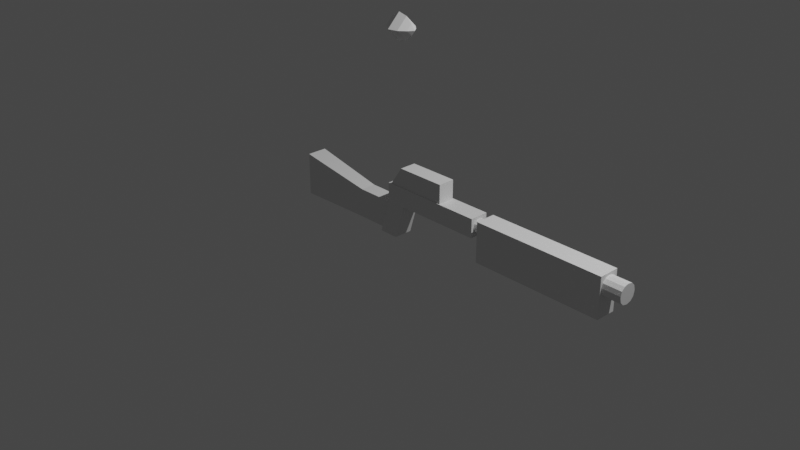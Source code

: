 # Source: guns.blend  (saved by Blender 3.5.10; exported with 4.5.12 LTS)
import bpy
from mathutils import Matrix  # noqa: F401  (used for matrix-valued properties, if any)

bpy.ops.wm.read_factory_settings(use_empty=True)
scene = bpy.context.scene
scene.name = 'Scene'

# ---- collections
col_collection = bpy.data.collections.new('Collection'); scene.collection.children.link(col_collection)

# ---- materials (node trees are filled in below, after node groups)
mat_material = bpy.data.materials.new('Material')
mat_material.alpha_threshold = 0.0
mat_material.use_transparent_shadow = False
mat_material.roughness = 0.5
mat_material.line_color = (0.0, 0.0, 0.0, 1.0)

# ---- material node trees
mat_material.use_nodes = True; mat_material.node_tree.nodes.clear()
_N = mat_material.node_tree.nodes; _L = mat_material.node_tree.links
n0 = _N.new('ShaderNodeOutputMaterial'); n0.name = 'Material Output'; n0.location = (300, 300)
n1 = _N.new('ShaderNodeBsdfPrincipled'); n1.name = 'Principled BSDF'; n1.location = (10, 300)
n1.distribution = 'GGX'
n1.subsurface_method = 'RANDOM_WALK_SKIN'
n1.inputs[3].default_value = 1.45
n1.inputs[27].default_value = (0.0, 0.0, 0.0, 1.0)
n1.inputs[28].default_value = 1.0
_L.new(n1.outputs[0], n0.inputs[0])
n0.is_active_output = True

# ---- world
world_world = bpy.data.worlds.new('World'); scene.world = world_world
world_world.use_nodes = True; world_world.node_tree.nodes.clear()
_N = world_world.node_tree.nodes; _L = world_world.node_tree.links
n0 = _N.new('ShaderNodeOutputWorld'); n0.name = 'World Output'; n0.location = (300, 300)
n1 = _N.new('ShaderNodeBackground'); n1.name = 'Background'; n1.location = (10, 300)
n1.inputs[0].default_value = (0.05088, 0.05088, 0.05088, 1.0)
_L.new(n1.outputs[0], n0.inputs[0])
n0.is_active_output = True
world_world.color = (0.05088, 0.05088, 0.05088)
world_world.use_sun_shadow = False
world_world.sun_shadow_jitter_overblur = 0.0

# ---- cameras
cam_camera = bpy.data.cameras.new('Camera')
cam_camera.clip_end = 100.0
cam_camera.ortho_scale = 7.314

# ---- lights
light_light = bpy.data.lights.new('Light', 'POINT')
light_light.transmission_factor = 0.0
light_light.energy = 1000.0
light_light.shadow_soft_size = 0.1
light_light.shadow_maximum_resolution = 0.006
light_light.use_absolute_resolution = True

# ---- meshes
me_pistol = bpy.data.meshes.new('pistol')
me_pistol.from_pydata([(0.1683, 0.1, 0.4174), (0.1683, 0.1, 0.2174), (0.1683, -0.1, 0.4174), (0.1683, -0.1, 0.2174), (1.088, 0.1, 0.4174), (1.088, 0.1, 0.2174), (1.088, -0.1, 0.4174), (1.088, -0.1, 0.2174), (-0.04585, 0.1, 0.4174), (-0.04585, 0.1, 0.2174), (-0.04585, -0.1, 0.4174), (-0.04585, -0.1, 0.2174), (0.05752, -0.1, -0.1528), (0.05752, 0.1, -0.1528), (-0.1566, -0.1, -0.1528), (-0.1566, 0.1, -0.1528), (1.088, 0.003463, 0.2458), (1.088, 0.07161, 0.314), (1.088, 0.09996, 0.2175), (1.088, 0.03754, 0.2549), (1.088, 0.06248, 0.2799), (1.088, -0.07161, 0.314), (1.088, -0.003463, 0.2458), (1.088, -0.09996, 0.2175), (1.088, -0.06248, 0.2799), (1.088, -0.03754, 0.2549), (1.088, -0.003463, 0.389), (1.088, -0.07161, 0.3209), (1.088, -0.09996, 0.4174), (1.088, -0.03754, 0.3799), (1.088, -0.06248, 0.355), (1.088, 0.07161, 0.3209), (1.088, 0.003463, 0.389), (1.088, 0.09996, 0.4174), (1.088, 0.06248, 0.355), (1.088, 0.03754, 0.3799), (1.522, 0.07161, 0.314), (1.522, 0.003463, 0.2458), (1.522, 0.06248, 0.2799), (1.522, 0.03754, 0.2549), (1.522, -0.003463, 0.2458), (1.522, -0.07161, 0.314), (1.522, -0.03754, 0.2549), (1.522, -0.06248, 0.2799), (1.522, -0.07161, 0.3209), (1.522, -0.003463, 0.389), (1.522, -0.06248, 0.355), (1.522, -0.03754, 0.3799), (1.522, 0.003463, 0.389), (1.522, 0.07161, 0.3209), (1.522, 0.03754, 0.3799), (1.522, 0.06248, 0.355)], [], [(0, 2, 6, 4), (3, 7, 6, 2), (31, 49, 36, 17), (5, 7, 3, 1), (2, 10, 11, 3), (5, 1, 0, 4), (9, 11, 10, 8), (1, 9, 8, 0), (9, 15, 14, 11), (0, 8, 10, 2), (12, 14, 15, 13), (3, 12, 13, 1), (11, 14, 12, 3), (1, 13, 15, 9), (4, 33, 31, 17, 18, 5), (40, 37, 39, 38, 36, 49, 51, 50, 48, 45, 47, 46, 44, 41, 43, 42), (5, 18, 16, 22, 23, 7), (26, 45, 48, 32), (6, 28, 26, 32, 33, 4), (7, 23, 21, 27, 28, 6), (21, 41, 44, 27), (16, 18, 19), (19, 18, 20), (20, 18, 17), (21, 23, 24), (24, 23, 25), (25, 23, 22), (26, 28, 29), (29, 28, 30), (30, 28, 27), (31, 33, 34), (34, 33, 35), (35, 33, 32), (21, 24, 43, 41), (24, 25, 42, 43), (25, 22, 40, 42), (36, 38, 20, 17), (38, 39, 19, 20), (39, 37, 16, 19), (31, 34, 51, 49), (34, 35, 50, 51), (35, 32, 48, 50), (44, 46, 30, 27), (46, 47, 29, 30), (47, 45, 26, 29), (16, 37, 40, 22)])
_uv = me_pistol.uv_layers.new(name='UVMap')
_uv.uv.foreach_set('vector', [0.625, 0.5, 0.625, 0.75, 0.875, 0.75, 0.875, 0.5, 0.375, 0.75, 0.375, 1.0, 0.625, 1.0, 0.625, 0.75, 0.506, 0.25, 0.506, 0.25, 0.494, 0.25, 0.494, 0.25, 0.125, 0.5, 0.125, 0.75, 0.375, 0.75, 0.375, 0.5, 0.625, 0.75, 0.625, 0.75, 0.375, 0.75, 0.375, 0.75, 0.375, 0.25, 0.375, 0.5, 0.625, 0.5, 0.625, 0.25, 0.375, 0.5, 0.375, 0.75, 0.625, 0.75, 0.625, 0.5, 0.375, 0.5, 0.375, 0.5, 0.625, 0.5, 0.625, 0.5, 0.375, 0.5, 0.375, 0.5, 0.375, 0.75, 0.375, 0.75, 0.625, 0.5, 0.625, 0.5, 0.625, 0.75, 0.625, 0.75, 0.375, 0.75, 0.375, 0.75, 0.375, 0.5, 0.375, 0.5, 0.375, 0.75, 0.375, 0.75, 0.375, 0.5, 0.375, 0.5, 0.375, 0.75, 0.375, 0.75, 0.375, 0.75, 0.375, 0.75, 0.375, 0.5, 0.375, 0.5, 0.375, 0.5, 0.375, 0.5, 0.625, 0.25, 0.625, 0.25, 0.506, 0.25, 0.494, 0.25, 0.375, 0.25, 0.375, 0.25, 0.375, 0.119, 0.375, 0.131, 0.3909, 0.1905, 0.4345, 0.2341, 0.494, 0.25, 0.506, 0.25, 0.5655, 0.2341, 0.6091, 0.1905, 0.625, 0.131, 0.625, 0.119, 0.6091, 0.05948, 0.5655, 0.01594, 0.506, 0.0, 0.494, 0.0, 0.4345, 0.01594, 0.3909, 0.05948, 0.125, 0.5, 0.125, 0.5, 0.125, 0.619, 0.125, 0.631, 0.125, 0.75, 0.125, 0.75, 0.875, 0.631, 0.875, 0.631, 0.875, 0.619, 0.875, 0.619, 0.875, 0.75, 0.875, 0.75, 0.875, 0.631, 0.875, 0.619, 0.875, 0.5, 0.875, 0.5, 0.375, 1.0, 0.375, 1.0, 0.494, 1.0, 0.506, 1.0, 0.625, 1.0, 0.625, 1.0, 0.494, 1.0, 0.494, 1.0, 0.506, 1.0, 0.506, 1.0, 0.125, 0.619, 0.125, 0.5, 0.125, 0.5595, 0.125, 0.5595, 0.125, 0.5, 0.125, 0.5159, 0.125, 0.5159, 0.125, 0.5, 0.125, 0.5, 0.125, 0.75, 0.125, 0.75, 0.125, 0.7341, 0.125, 0.7341, 0.125, 0.75, 0.125, 0.6905, 0.125, 0.6905, 0.125, 0.75, 0.125, 0.631, 0.625, 1.0, 0.625, 1.0, 0.6091, 1.0, 0.6091, 1.0, 0.625, 1.0, 0.5655, 1.0, 0.5655, 1.0, 0.625, 1.0, 0.506, 1.0, 0.506, 0.25, 0.625, 0.25, 0.5655, 0.25, 0.5655, 0.25, 0.625, 0.25, 0.6091, 0.25, 0.6091, 0.25, 0.625, 0.25, 0.625, 0.25, 0.494, 1.0, 0.375, 1.0, 0.375, 1.0, 0.494, 1.0, 0.125, 0.75, 0.125, 0.6905, 0.125, 0.6905, 0.125, 0.75, 0.125, 0.6905, 0.125, 0.631, 0.125, 0.631, 0.125, 0.6905, 0.494, 0.25, 0.375, 0.25, 0.375, 0.25, 0.494, 0.25, 0.125, 0.5, 0.125, 0.5595, 0.125, 0.5595, 0.125, 0.5, 0.125, 0.5595, 0.125, 0.619, 0.125, 0.619, 0.125, 0.5595, 0.506, 0.25, 0.5655, 0.25, 0.5655, 0.25, 0.506, 0.25, 0.5655, 0.25, 0.625, 0.25, 0.625, 0.25, 0.5655, 0.25, 0.875, 0.5, 0.875, 0.619, 0.875, 0.619, 0.875, 0.5, 0.506, 1.0, 0.5655, 1.0, 0.5655, 1.0, 0.506, 1.0, 0.5655, 1.0, 0.625, 1.0, 0.625, 1.0, 0.5655, 1.0, 0.875, 0.75, 0.875, 0.631, 0.875, 0.631, 0.875, 0.75, 0.125, 0.619, 0.125, 0.619, 0.125, 0.631, 0.125, 0.631])
me_pistol.materials.append(mat_material)
me_pistol.use_mirror_vertex_groups = False
me_pistol.update()
me_aim = bpy.data.meshes.new('aim')
me_aim.from_pydata([(0.6554, -0.08912, 0.3963), (0.6554, -0.08912, 0.619), (0.6554, 0.08912, 0.3963), (0.6554, 0.08912, 0.619), (-0.02961, -0.08912, 0.3963), (0.1221, -0.08912, 0.619), (-0.02961, 0.08912, 0.3963), (0.1221, 0.08912, 0.619)], [], [(0, 2, 3, 1), (2, 6, 7, 3), (6, 4, 5, 7), (4, 0, 1, 5), (7, 5, 1, 3)])
_uv = me_aim.uv_layers.new(name='UVMap')
_uv.uv.foreach_set('vector', [0.375, 0.0, 0.375, 0.25, 0.625, 0.25, 0.625, 0.0, 0.375, 0.25, 0.375, 0.5, 0.625, 0.5, 0.625, 0.25, 0.375, 0.5, 0.375, 0.75, 0.625, 0.75, 0.625, 0.5, 0.375, 0.75, 0.375, 1.0, 0.625, 1.0, 0.625, 0.75, 0.625, 0.5, 0.625, 0.75, 0.875, 0.75, 0.875, 0.5])
me_aim.update()
me_barrel = bpy.data.meshes.new('barrel')
me_barrel.from_pydata([(2.59, -0.1099, -0.006092), (2.59, -0.1099, 0.4188), (2.59, 0.1099, -0.006092), (2.59, 0.1099, 0.4188), (1.165, -0.1099, -0.006092), (1.165, -0.1099, 0.4188), (1.165, 0.1099, -0.006092), (1.165, 0.1099, 0.4188), (2.59, 0.006502, 0.1933), (2.59, 0.09696, 0.2837), (2.59, 0.05173, 0.2054), (2.59, 0.08484, 0.2385), (2.59, -0.09696, 0.2837), (2.59, -0.006502, 0.1933), (2.59, -0.08484, 0.2385), (2.59, -0.05173, 0.2054), (2.59, -0.006502, 0.3937), (2.59, -0.09696, 0.3033), (2.59, -0.05173, 0.3816), (2.59, -0.08484, 0.3485), (2.59, 0.09696, 0.3033), (2.59, 0.006502, 0.3937), (2.59, 0.08484, 0.3485), (2.59, 0.05173, 0.3816), (2.791, 0.09696, 0.2837), (2.791, 0.006502, 0.1933), (2.791, 0.08484, 0.2385), (2.791, 0.05173, 0.2054), (2.791, -0.006502, 0.1933), (2.791, -0.09696, 0.2837), (2.791, -0.05173, 0.2054), (2.791, -0.08484, 0.2385), (2.791, -0.09696, 0.3033), (2.791, -0.006502, 0.3937), (2.791, -0.08484, 0.3485), (2.791, -0.05173, 0.3816), (2.791, 0.006502, 0.3937), (2.791, 0.09696, 0.3033), (2.791, 0.05173, 0.3816), (2.791, 0.08484, 0.3485)], [], [(28, 25, 27, 26, 24, 37, 39, 38, 36, 33, 35, 34, 32, 29, 31, 30), (2, 6, 7, 3), (6, 4, 5, 7), (4, 0, 1, 5), (2, 0, 4, 6), (7, 5, 1, 3), (12, 29, 32, 17), (20, 37, 24, 9), (16, 33, 36, 21), (2, 3, 1, 0), (8, 10, 27, 25), (10, 11, 26, 27), (11, 9, 24, 26), (36, 38, 23, 21), (38, 39, 22, 23), (39, 37, 20, 22), (16, 18, 35, 33), (18, 19, 34, 35), (19, 17, 32, 34), (28, 30, 15, 13), (30, 31, 14, 15), (31, 29, 12, 14), (8, 25, 28, 13)])
_uv = me_barrel.uv_layers.new(name='UVMap')
_uv.uv.foreach_set('vector', [0.375, 0.1166, 0.375, 0.1334, 0.3901, 0.1917, 0.4314, 0.2344, 0.4878, 0.25, 0.5122, 0.25, 0.5686, 0.2344, 0.6099, 0.1917, 0.625, 0.1334, 0.625, 0.1166, 0.6099, 0.05831, 0.5686, 0.01562, 0.5122, 0.0, 0.4878, 0.0, 0.4314, 0.01562, 0.3901, 0.05831, 0.375, 0.25, 0.375, 0.5, 0.625, 0.5, 0.625, 0.25, 0.375, 0.5, 0.375, 0.75, 0.625, 0.75, 0.625, 0.5, 0.375, 0.75, 0.375, 1.0, 0.625, 1.0, 0.625, 0.75, 0.125, 0.5, 0.125, 0.75, 0.375, 0.75, 0.375, 0.5, 0.625, 0.5, 0.625, 0.75, 0.875, 0.75, 0.875, 0.5, 0.4878, 1.0, 0.4878, 1.0, 0.5122, 1.0, 0.5122, 1.0, 0.5122, 0.25, 0.5122, 0.25, 0.4878, 0.25, 0.4878, 0.25, 0.875, 0.6334, 0.875, 0.6334, 0.875, 0.6166, 0.875, 0.6166, 0.375, 0.25, 0.625, 0.25, 0.875, 0.75, 0.375, 1.0, 0.125, 0.6166, 0.125, 0.5583, 0.125, 0.5583, 0.125, 0.6166, 0.125, 0.5583, 0.125, 0.5, 0.125, 0.5, 0.125, 0.5583, 0.375, 0.25, 0.4878, 0.25, 0.4878, 0.25, 0.375, 0.25, 0.875, 0.6166, 0.875, 0.5, 0.875, 0.5, 0.875, 0.6166, 0.625, 0.25, 0.5686, 0.25, 0.5686, 0.25, 0.625, 0.25, 0.5686, 0.25, 0.5122, 0.25, 0.5122, 0.25, 0.5686, 0.25, 0.875, 0.6334, 0.875, 0.75, 0.875, 0.75, 0.875, 0.6334, 0.625, 1.0, 0.5686, 1.0, 0.5686, 1.0, 0.625, 1.0, 0.5686, 1.0, 0.5122, 1.0, 0.5122, 1.0, 0.5686, 1.0, 0.125, 0.6334, 0.125, 0.6917, 0.125, 0.6917, 0.125, 0.6334, 0.125, 0.6917, 0.125, 0.75, 0.125, 0.75, 0.125, 0.6917, 0.375, 1.0, 0.4878, 1.0, 0.4878, 1.0, 0.375, 1.0, 0.125, 0.6166, 0.125, 0.6166, 0.125, 0.6334, 0.125, 0.6334])
me_barrel.update()
me_pistol_fire = bpy.data.meshes.new('pistol_fire')
me_pistol_fire.from_pydata([(-0.1, 0.0, -0.07566), (-0.1, -0.07566, 0.0), (-0.1, 0.07566, 0.0), (-0.1, 0.0, 0.07566), (0.1, 0.0, -0.118), (0.1, -0.118, 0.0), (0.1, 0.118, 0.0), (0.1, 0.0, 0.118), (0.0, 0.1414, 0.0), (0.0, 0.0, 0.1414), (0.0, 0.0, -0.1414), (0.0, -0.1414, 0.0), (0.1667, 0.0, 0.05936), (0.1667, 0.05936, 0.0), (0.1667, 0.0, -0.05936), (0.1667, -0.05936, 0.0), (0.2084, 0.0, 0.0), (0.2084, 0.0, 0.0), (0.2084, 0.0, 0.0), (0.2084, 0.0, 0.0)], [], [(0, 1, 3, 2), (8, 9, 7, 6), (7, 5, 15, 12), (10, 11, 1, 0), (8, 6, 4, 10), (9, 3, 1, 11), (7, 9, 11, 5), (2, 8, 10, 0), (4, 5, 11, 10), (2, 3, 9, 8), (15, 14, 18, 19), (6, 7, 12, 13), (5, 4, 14, 15), (4, 6, 13, 14), (17, 16, 19, 18), (14, 13, 17, 18), (12, 15, 19, 16), (13, 12, 16, 17)])
_uv = me_pistol_fire.uv_layers.new(name='UVMap')
_uv.uv.foreach_set('vector', [0.375, 0.0, 0.625, 0.0, 0.625, 0.25, 0.375, 0.25, 0.375, 0.375, 0.625, 0.375, 0.625, 0.5, 0.375, 0.5, 0.625, 0.5, 0.625, 0.75, 0.625, 0.75, 0.625, 0.5, 0.375, 0.875, 0.625, 0.875, 0.625, 1.0, 0.375, 1.0, 0.25, 0.5, 0.375, 0.5, 0.375, 0.75, 0.25, 0.75, 0.75, 0.5, 0.875, 0.5, 0.875, 0.75, 0.75, 0.75, 0.625, 0.5, 0.75, 0.5, 0.75, 0.75, 0.625, 0.75, 0.125, 0.5, 0.25, 0.5, 0.25, 0.75, 0.125, 0.75, 0.375, 0.75, 0.625, 0.75, 0.625, 0.875, 0.375, 0.875, 0.375, 0.25, 0.625, 0.25, 0.625, 0.375, 0.375, 0.375, 0.625, 0.75, 0.375, 0.75, 0.375, 0.75, 0.625, 0.75, 0.375, 0.5, 0.625, 0.5, 0.625, 0.5, 0.375, 0.5, 0.625, 0.75, 0.375, 0.75, 0.375, 0.75, 0.625, 0.75, 0.375, 0.75, 0.375, 0.5, 0.375, 0.5, 0.375, 0.75, 0.375, 0.5, 0.625, 0.5, 0.625, 0.75, 0.375, 0.75, 0.375, 0.75, 0.375, 0.5, 0.375, 0.5, 0.375, 0.75, 0.625, 0.5, 0.625, 0.75, 0.625, 0.75, 0.625, 0.5, 0.375, 0.5, 0.625, 0.5, 0.625, 0.5, 0.375, 0.5])
me_pistol_fire.update()
me_bullet = bpy.data.meshes.new('bullet')
me_bullet.from_pydata([(-0.07071, -0.1414, -0.07071), (0.07071, -0.1414, 0.07071), (-0.1707, -1.688e-09, 0.02929), (-0.02929, -1.688e-09, 0.1707), (0.02929, 2.037e-09, -0.1707), (0.1707, 2.037e-09, -0.02929), (-0.07071, 0.1414, -0.07071), (0.07071, 0.1414, 0.07071), (-0.1472, -0.08621, -0.02525), (-9.218e-10, -0.1724, -9.516e-07), (0.02525, -0.08621, 0.1472), (-0.1219, 5.239e-10, 0.1219), (-0.1472, 0.08621, -0.02525), (0.02525, 0.08621, 0.1472), (8.955e-11, 0.1724, -9.545e-07), (-0.02525, 0.08621, -0.1472), (0.1472, 0.08621, 0.02525), (0.1219, -1.746e-10, -0.1219), (-0.02525, -0.08621, -0.1472), (0.1472, -0.08621, 0.02525), (-0.08395, -0.1187, 0.08395), (-0.08395, 0.1187, 0.08395), (0.08395, 0.1187, -0.08395), (0.08395, -0.1187, -0.08395), (-0.1187, 6.403e-10, -0.1187), (0.1187, -1.921e-09, 0.1187)], [], [(0, 9, 20, 8), (9, 1, 10, 20), (20, 10, 3, 11), (8, 20, 11, 2), (2, 11, 21, 12), (11, 3, 13, 21), (21, 13, 7, 14), (12, 21, 14, 6), (6, 14, 22, 15), (14, 7, 16, 22), (22, 16, 5, 17), (15, 22, 17, 4), (4, 17, 23, 18), (17, 5, 19, 23), (23, 19, 1, 9), (18, 23, 9, 0), (2, 12, 24, 8), (12, 6, 15, 24), (24, 15, 4, 18), (8, 24, 18, 0), (7, 13, 25, 16), (13, 3, 10, 25), (25, 10, 1, 19), (16, 25, 19, 5)])
_uv = me_bullet.uv_layers.new(name='UVMap')
_uv.uv.foreach_set('vector', [0.375, 0.0, 0.5, 0.0, 0.5, 0.125, 0.375, 0.125, 0.5, 0.0, 0.625, 0.0, 0.625, 0.125, 0.5, 0.125, 0.5, 0.125, 0.625, 0.125, 0.625, 0.25, 0.5, 0.25, 0.375, 0.125, 0.5, 0.125, 0.5, 0.25, 0.375, 0.25, 0.375, 0.25, 0.5, 0.25, 0.5, 0.375, 0.375, 0.375, 0.5, 0.25, 0.625, 0.25, 0.625, 0.375, 0.5, 0.375, 0.5, 0.375, 0.625, 0.375, 0.625, 0.5, 0.5, 0.5, 0.375, 0.375, 0.5, 0.375, 0.5, 0.5, 0.375, 0.5, 0.375, 0.5, 0.5, 0.5, 0.5, 0.625, 0.375, 0.625, 0.5, 0.5, 0.625, 0.5, 0.625, 0.625, 0.5, 0.625, 0.5, 0.625, 0.625, 0.625, 0.625, 0.75, 0.5, 0.75, 0.375, 0.625, 0.5, 0.625, 0.5, 0.75, 0.375, 0.75, 0.375, 0.75, 0.5, 0.75, 0.5, 0.875, 0.375, 0.875, 0.5, 0.75, 0.625, 0.75, 0.625, 0.875, 0.5, 0.875, 0.5, 0.875, 0.625, 0.875, 0.625, 1.0, 0.5, 1.0, 0.375, 0.875, 0.5, 0.875, 0.5, 1.0, 0.375, 1.0, 0.125, 0.5, 0.25, 0.5, 0.25, 0.625, 0.125, 0.625, 0.25, 0.5, 0.375, 0.5, 0.375, 0.625, 0.25, 0.625, 0.25, 0.625, 0.375, 0.625, 0.375, 0.75, 0.25, 0.75, 0.125, 0.625, 0.25, 0.625, 0.25, 0.75, 0.125, 0.75, 0.625, 0.5, 0.75, 0.5, 0.75, 0.625, 0.625, 0.625, 0.75, 0.5, 0.875, 0.5, 0.875, 0.625, 0.75, 0.625, 0.75, 0.625, 0.875, 0.625, 0.875, 0.75, 0.75, 0.75, 0.625, 0.625, 0.75, 0.625, 0.75, 0.75, 0.625, 0.75])
me_bullet.update()
me_butt = bpy.data.meshes.new('butt')
me_butt.from_pydata([(-0.4656, -0.083, -0.1117), (-0.4656, -0.083, 0.1986), (-0.4656, 0.083, -0.1117), (-0.4656, 0.083, 0.1986), (-0.01055, -0.083, -0.1117), (-0.01055, -0.083, 0.1986), (-0.01055, 0.083, -0.1117), (-0.01055, 0.083, 0.1986), (-1.288, 0.1077, -0.1117), (-1.288, -0.1077, -0.1117), (-1.288, -0.1077, 0.3468), (-1.288, 0.1077, 0.3468)], [], [(3, 2, 8, 11), (2, 3, 7, 6), (4, 5, 1, 0), (2, 6, 4, 0), (7, 3, 1, 5), (9, 10, 11, 8), (0, 1, 10, 9), (1, 3, 11, 10), (2, 0, 9, 8)])
_uv = me_butt.uv_layers.new(name='UVMap')
_uv.uv.foreach_set('vector', [0.625, 0.25, 0.375, 0.25, 0.375, 0.25, 0.625, 0.25, 0.375, 0.25, 0.625, 0.25, 0.625, 0.5, 0.375, 0.5, 0.375, 0.75, 0.625, 0.75, 0.625, 1.0, 0.375, 1.0, 0.125, 0.5, 0.375, 0.5, 0.375, 0.75, 0.125, 0.75, 0.625, 0.5, 0.875, 0.5, 0.875, 0.75, 0.625, 0.75, 0.375, 0.0, 0.625, 0.0, 0.625, 0.25, 0.375, 0.25, 0.375, 1.0, 0.625, 1.0, 0.625, 1.0, 0.375, 1.0, 0.875, 0.75, 0.875, 0.5, 0.875, 0.5, 0.875, 0.75, 0.125, 0.5, 0.125, 0.75, 0.125, 0.75, 0.125, 0.5])
me_butt.update()
me_test = bpy.data.meshes.new('test')
me_test.from_pydata([(-1.0, 1.0, 8.0), (-1.0, 1.0, 6.0), (-1.0, -1.0, 8.0), (-1.0, -1.0, 6.0), (1.0, -1.0, 6.0), (1.0, -1.0, 8.0), (1.0, 1.0, 6.0), (1.0, 1.0, 8.0), (-0.133, -0.7242, 8.0), (-0.7242, -0.133, 8.0), (-1.0, -1.0, 8.0), (-0.286, -0.7041, 8.0), (-0.4286, -0.645, 8.0), (-0.5511, -0.5511, 8.0), (-0.645, -0.4286, 8.0), (-0.7041, -0.286, 8.0), (-0.7242, 0.133, 8.0), (-0.133, 0.7242, 8.0), (-1.0, 1.0, 8.0), (-0.7041, 0.286, 8.0), (-0.645, 0.4286, 8.0), (-0.5511, 0.5511, 8.0), (-0.4286, 0.645, 8.0), (-0.286, 0.7041, 8.0), (0.133, 0.7242, 8.0), (0.7242, 0.133, 8.0), (1.0, 1.0, 8.0), (0.286, 0.7041, 8.0), (0.4286, 0.645, 8.0), (0.5511, 0.5511, 8.0), (0.645, 0.4286, 8.0), (0.7041, 0.286, 8.0), (0.7242, -0.133, 8.0), (0.133, -0.7242, 8.0), (1.0, -1.0, 8.0), (0.7041, -0.286, 8.0), (0.645, -0.4286, 8.0), (0.5511, -0.5511, 8.0), (0.4286, -0.645, 8.0), (0.286, -0.7041, 8.0), (-0.7242, -0.133, 8.459), (-0.133, -0.7242, 8.459), (-0.7041, -0.286, 8.459), (-0.645, -0.4286, 8.459), (-0.5511, -0.5511, 8.459), (-0.4286, -0.645, 8.459), (-0.286, -0.7041, 8.459), (-0.133, 0.7242, 8.459), (-0.7242, 0.133, 8.459), (-0.286, 0.7041, 8.459), (-0.4286, 0.645, 8.459), (-0.5511, 0.5511, 8.459), (-0.645, 0.4286, 8.459), (-0.7041, 0.286, 8.459), (0.7242, 0.133, 8.459), (0.133, 0.7242, 8.459), (0.7041, 0.286, 8.459), (0.645, 0.4286, 8.459), (0.5511, 0.5511, 8.459), (0.4286, 0.645, 8.459), (0.286, 0.7041, 8.459), (0.133, -0.7242, 8.459), (0.7242, -0.133, 8.459), (0.286, -0.7041, 8.459), (0.4286, -0.645, 8.459), (0.5511, -0.5511, 8.459), (0.645, -0.4286, 8.459), (0.7041, -0.286, 8.459)], [], [(3, 2, 0, 1), (1, 0, 7, 6), (6, 7, 5, 4), (4, 5, 2, 3), (1, 6, 4, 3), (24, 17, 47, 55), (2, 5, 34, 33, 8, 10), (32, 25, 54, 62), (8, 33, 61, 41), (54, 56, 57, 58, 59, 60, 55, 47, 49, 50, 51, 52, 53, 48, 40, 42, 43, 44, 45, 46, 41, 61, 63, 64, 65, 66, 67, 62), (7, 0, 18, 17, 24, 26), (5, 7, 26, 25, 32, 34), (0, 2, 10, 9, 16, 18), (8, 11, 10), (11, 12, 10), (12, 13, 10), (13, 14, 10), (14, 15, 10), (15, 9, 10), (16, 19, 18), (19, 20, 18), (20, 21, 18), (21, 22, 18), (22, 23, 18), (23, 17, 18), (24, 27, 26), (27, 28, 26), (28, 29, 26), (29, 30, 26), (30, 31, 26), (31, 25, 26), (32, 35, 34), (35, 36, 34), (36, 37, 34), (37, 38, 34), (38, 39, 34), (39, 33, 34), (32, 62, 67, 35), (35, 67, 66, 36), (36, 66, 65, 37), (37, 65, 64, 38), (38, 64, 63, 39), (39, 63, 61, 33), (40, 9, 15, 42), (42, 15, 14, 43), (43, 14, 13, 44), (44, 13, 12, 45), (45, 12, 11, 46), (46, 11, 8, 41), (16, 48, 53, 19), (19, 53, 52, 20), (20, 52, 51, 21), (21, 51, 50, 22), (22, 50, 49, 23), (23, 49, 47, 17), (54, 25, 31, 56), (56, 31, 30, 57), (57, 30, 29, 58), (58, 29, 28, 59), (59, 28, 27, 60), (60, 27, 24, 55), (16, 9, 40, 48)])
_uv = me_test.uv_layers.new(name='UVMap')
_uv.uv.foreach_set('vector', [0.375, 0.0, 0.625, 0.0, 0.625, 0.25, 0.375, 0.25, 0.375, 0.25, 0.625, 0.25, 0.625, 0.5, 0.375, 0.5, 0.375, 0.5, 0.625, 0.5, 0.625, 0.75, 0.375, 0.75, 0.375, 0.75, 0.625, 0.75, 0.625, 1.0, 0.375, 1.0, 0.125, 0.5, 0.375, 0.5, 0.375, 0.75, 0.125, 0.75, 0.625, 0.398, 0.625, 0.352, 0.625, 0.352, 0.625, 0.398, 0.625, 1.0, 0.625, 0.75, 0.625, 0.75, 0.625, 0.852, 0.625, 0.898, 0.625, 1.0, 0.625, 0.648, 0.625, 0.602, 0.625, 0.602, 0.625, 0.648, 0.625, 0.898, 0.625, 0.852, 0.625, 0.852, 0.625, 0.898, 0.625, 0.602, 0.6285, 0.5756, 0.6387, 0.551, 0.6549, 0.5299, 0.676, 0.5137, 0.7006, 0.5035, 0.727, 0.5, 0.773, 0.5, 0.7994, 0.5035, 0.824, 0.5137, 0.8451, 0.5299, 0.8613, 0.551, 0.8715, 0.5756, 0.875, 0.602, 0.875, 0.648, 0.8715, 0.6744, 0.8613, 0.699, 0.8451, 0.7201, 0.824, 0.7363, 0.7994, 0.7465, 0.773, 0.75, 0.727, 0.75, 0.7006, 0.7465, 0.676, 0.7363, 0.6549, 0.7201, 0.6387, 0.699, 0.6285, 0.6744, 0.625, 0.648, 0.625, 0.5, 0.625, 0.25, 0.625, 0.25, 0.625, 0.352, 0.625, 0.398, 0.625, 0.5, 0.625, 0.75, 0.625, 0.5, 0.625, 0.5, 0.625, 0.602, 0.625, 0.648, 0.625, 0.75, 0.625, 0.25, 0.625, 0.0, 0.625, 0.0, 0.625, 0.102, 0.625, 0.148, 0.625, 0.25, 0.625, 0.0, 0.625, -0.01957, 0.625, 0.0, 0.625, -0.01957, 0.625, -0.005223, 0.625, 0.0, 0.625, -0.005223, 0.625, 0.02989, 0.625, 0.0, 0.625, 0.02989, 0.625, 0.05102, 0.625, 0.0, 0.625, 0.05102, 0.625, 0.07563, 0.625, 0.0, 0.625, 0.07563, 0.625, 0.102, 0.625, 0.0, 0.625, 0.148, 0.625, 0.1744, 0.625, 0.25, 0.625, 0.1744, 0.625, 0.199, 0.625, 0.25, 0.625, 0.199, 0.625, 0.2201, 0.625, 0.25, 0.625, 0.2201, 0.625, 0.2363, 0.625, 0.25, 0.625, 0.2363, 0.625, 0.2465, 0.625, 0.25, 0.625, 0.2465, 0.625, 0.25, 0.625, 0.25, 0.625, 0.398, 0.625, 0.4244, 0.625, 0.5, 0.625, 0.4244, 0.625, 0.449, 0.625, 0.5, 0.625, 0.449, 0.625, 0.4701, 0.625, 0.5, 0.625, 0.4701, 0.625, 0.4863, 0.625, 0.5, 0.625, 0.4863, 0.625, 0.4965, 0.625, 0.5, 0.625, 0.4965, 0.625, 0.5, 0.625, 0.5, 0.625, 0.648, 0.625, 0.6744, 0.625, 0.75, 0.625, 0.6744, 0.625, 0.699, 0.625, 0.75, 0.625, 0.699, 0.625, 0.7201, 0.625, 0.75, 0.625, 0.7201, 0.625, 0.7363, 0.625, 0.75, 0.625, 0.7363, 0.625, 0.7465, 0.625, 0.75, 0.625, 0.7465, 0.625, 0.75, 0.625, 0.75, 0.625, 0.648, 0.625, 0.648, 0.625, 0.6744, 0.625, 0.6744, 0.625, 0.6744, 0.625, 0.6744, 0.625, 0.699, 0.625, 0.699, 0.625, 0.699, 0.625, 0.699, 0.625, 0.75, 0.625, 0.75, 0.625, 0.75, 0.625, 0.75, 0.625, 0.801, 0.625, 0.801, 0.625, 0.801, 0.625, 0.801, 0.625, 0.8256, 0.625, 0.8256, 0.625, 0.8256, 0.625, 0.8256, 0.625, 0.852, 0.625, 0.852, 0.625, 0.102, 0.625, 0.102, 0.625, 0.07563, 0.625, 0.07563, 0.625, 0.07563, 0.625, 0.07563, 0.625, 0.05102, 0.625, 0.05102, 0.625, 0.05102, 0.625, 0.05102, 0.625, 0.0, 0.625, 0.0, 0.625, 1.0, 0.625, 1.0, 0.625, 0.949, 0.625, 0.949, 0.625, 0.949, 0.625, 0.949, 0.625, 0.9244, 0.625, 0.9244, 0.625, 0.9244, 0.625, 0.9244, 0.625, 0.898, 0.625, 0.898, 0.625, 0.148, 0.625, 0.148, 0.625, 0.1744, 0.625, 0.1744, 0.625, 0.1744, 0.625, 0.1744, 0.625, 0.199, 0.625, 0.199, 0.625, 0.199, 0.625, 0.199, 0.625, 0.25, 0.625, 0.25, 0.625, 0.25, 0.625, 0.25, 0.625, 0.301, 0.625, 0.301, 0.625, 0.301, 0.625, 0.301, 0.625, 0.3256, 0.625, 0.3256, 0.625, 0.3256, 0.625, 0.3256, 0.625, 0.352, 0.625, 0.352, 0.625, 0.602, 0.625, 0.602, 0.625, 0.5756, 0.625, 0.5756, 0.625, 0.5756, 0.625, 0.5756, 0.625, 0.551, 0.625, 0.551, 0.625, 0.551, 0.625, 0.551, 0.625, 0.5, 0.625, 0.5, 0.625, 0.5, 0.625, 0.5, 0.625, 0.449, 0.625, 0.449, 0.625, 0.449, 0.625, 0.449, 0.625, 0.4244, 0.625, 0.4244, 0.625, 0.4244, 0.625, 0.4244, 0.625, 0.398, 0.625, 0.398, 0.625, 0.148, 0.625, 0.102, 0.625, 0.102, 0.625, 0.148])
me_test.update()

# ---- objects
ob_pistol = bpy.data.objects.new('pistol', me_pistol)
ob_light = bpy.data.objects.new('Light', light_light)
ob_camera = bpy.data.objects.new('Camera', cam_camera)
ob_aim = bpy.data.objects.new('aim', me_aim)
ob_barrel = bpy.data.objects.new('barrel', me_barrel)
ob_bullet_spaw_001 = bpy.data.objects.new('bullet_spaw.001', None)
ob_bullet_spaw = bpy.data.objects.new('bullet_spaw', None)
ob_pistol_fire = bpy.data.objects.new('pistol_fire', me_pistol_fire)
ob_bullet = bpy.data.objects.new('bullet', me_bullet)
ob_butt = bpy.data.objects.new('butt', me_butt)
ob_test = bpy.data.objects.new('test', me_test)

# ---- transforms, parenting, visibility, modifiers, constraints
ob_pistol.location = (0.0, 0.0, 0.0)
ob_pistol.lock_rotations_4d = False
ob_pistol.empty_display_type = 'ARROWS'
ob_pistol.lineart.crease_threshold = 0.0
_m = ob_pistol.modifiers.new('Triangulate', 'TRIANGULATE')
ob_light.location = (4.076, 1.005, 5.904)
ob_light.rotation_euler = (0.6503, 0.05522, 1.866)
ob_light.lock_rotations_4d = False
ob_light.empty_display_type = 'ARROWS'
ob_light.color = (0.0, 0.0, 0.0, 0.0)
ob_light.lineart.crease_threshold = 0.0
ob_camera.location = (7.359, -6.926, 4.958)
ob_camera.rotation_euler = (1.109, 0.0, 0.8149)
ob_camera.lock_rotations_4d = False
ob_camera.empty_display_type = 'ARROWS'
ob_camera.color = (0.0, 0.0, 0.0, 0.0)
ob_camera.display_type = 'WIRE'
ob_camera.lineart.crease_threshold = 0.0
ob_aim.parent = ob_pistol
ob_aim.location = (0.0, 0.0, 0.0)
_m = ob_aim.modifiers.new('Triangulate', 'TRIANGULATE')
ob_barrel.parent = ob_pistol
ob_barrel.location = (0.0, 0.0, 0.0)
_m = ob_barrel.modifiers.new('Triangulate', 'TRIANGULATE')
ob_bullet_spaw_001.parent = ob_pistol
ob_bullet_spaw_001.location = (1.566, 0.0, 0.3173)
ob_bullet_spaw_001.empty_display_type = 'ARROWS'
ob_bullet_spaw.parent = ob_barrel
ob_bullet_spaw.location = (2.878, 0.0, 0.2985)
ob_bullet_spaw.empty_display_type = 'ARROWS'
ob_pistol_fire.location = (0.0, 0.0, 2.0)
_m = ob_pistol_fire.modifiers.new('Triangulate', 'TRIANGULATE')
ob_bullet.location = (0.0, 0.0, 4.0)
_m = ob_bullet.modifiers.new('Triangulate', 'TRIANGULATE')
ob_butt.parent = ob_pistol
ob_butt.location = (0.0, 0.0, 0.0)
_m = ob_butt.modifiers.new('Triangulate', 'TRIANGULATE')
ob_test.location = (0.0, 0.0, 0.0)
_m = ob_test.modifiers.new('Triangulate', 'TRIANGULATE')

# ---- collection membership
col_collection.objects.link(ob_pistol)
col_collection.objects.link(ob_light)
col_collection.objects.link(ob_camera)
col_collection.objects.link(ob_aim)
col_collection.objects.link(ob_barrel)
col_collection.objects.link(ob_bullet_spaw_001)
col_collection.objects.link(ob_bullet_spaw)
col_collection.objects.link(ob_pistol_fire)
col_collection.objects.link(ob_bullet)
col_collection.objects.link(ob_butt)
col_collection.objects.link(ob_test)

# ---- scene / render settings (as saved in the file)
scene.camera = ob_camera
scene.frame_start = 1; scene.frame_end = 250; scene.frame_set(1)
scene.render.engine = 'BLENDER_EEVEE_NEXT'
scene.cycles.sampling_pattern = 'TABULATED_SOBOL'
scene.view_settings.view_transform = 'Filmic'
bpy.context.view_layer.update()
